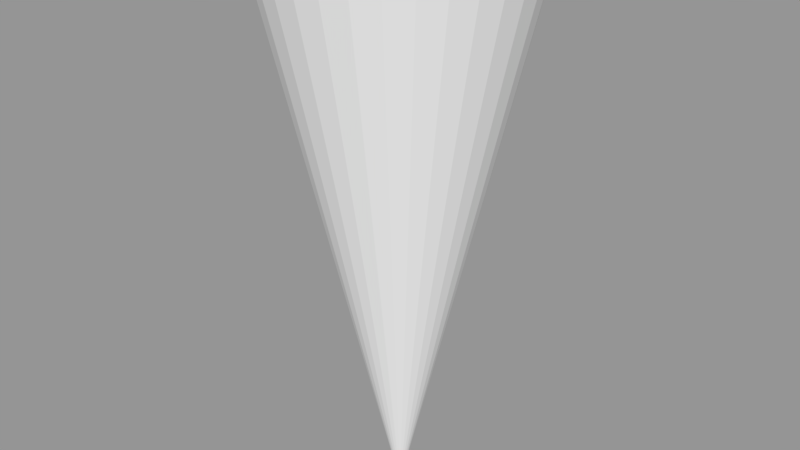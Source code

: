 # Source: QuickSilver_Storm.blend  (saved by Blender 2.79.0; exported with 4.5.12 LTS)
import bpy
from mathutils import Matrix  # noqa: F401  (used for matrix-valued properties, if any)

bpy.ops.wm.read_factory_settings(use_empty=True)
scene = bpy.context.scene
scene.name = 'Scene'

# ---- collections
col_collection_1 = bpy.data.collections.new('Collection 1'); scene.collection.children.link(col_collection_1)

# ---- meshes
me_cylinder = bpy.data.meshes.new('Cylinder')
me_cylinder.from_pydata([(1.098e-07, 0.07554, 0.0), (0.0, 1.0, 4.0), (0.01474, 0.07409, 0.0), (0.1951, 0.9808, 4.0), (0.02891, 0.06979, 0.0), (0.3827, 0.9239, 4.0), (0.04197, 0.06281, 0.0), (0.5556, 0.8315, 4.0), (0.05342, 0.05342, 0.0), (0.7071, 0.7071, 4.0), (0.06281, 0.04197, 0.0), (0.8315, 0.5556, 4.0), (0.06979, 0.02891, 0.0), (0.9239, 0.3827, 4.0), (0.07409, 0.01474, 0.0), (0.9808, 0.1951, 4.0), (0.07554, 2.692e-07, 0.0), (1.0, 7.55e-08, 4.0), (0.07409, -0.01474, 0.0), (0.9808, -0.1951, 4.0), (0.06979, -0.02891, 0.0), (0.9239, -0.3827, 4.0), (0.06281, -0.04197, 0.0), (0.8315, -0.5556, 4.0), (0.05342, -0.05342, 0.0), (0.7071, -0.7071, 4.0), (0.04197, -0.06281, 0.0), (0.5556, -0.8315, 4.0), (0.02891, -0.06979, 0.0), (0.3827, -0.9239, 4.0), (0.01474, -0.07409, 0.0), (0.1951, -0.9808, 4.0), (8.516e-08, -0.07554, 0.0), (-3.258e-07, -1.0, 4.0), (-0.01474, -0.07409, 0.0), (-0.1951, -0.9808, 4.0), (-0.02891, -0.06979, 0.0), (-0.3827, -0.9239, 4.0), (-0.04197, -0.06281, 0.0), (-0.5556, -0.8315, 4.0), (-0.05342, -0.05342, 0.0), (-0.7071, -0.7071, 4.0), (-0.06281, -0.04197, 0.0), (-0.8315, -0.5556, 4.0), (-0.06979, -0.02891, 0.0), (-0.9239, -0.3827, 4.0), (-0.07409, -0.01474, 0.0), (-0.9808, -0.1951, 4.0), (-0.07554, 3.364e-07, 0.0), (-1.0, 9.656e-07, 4.0), (-0.07409, 0.01474, 0.0), (-0.9808, 0.1951, 4.0), (-0.06979, 0.02891, 0.0), (-0.9239, 0.3827, 4.0), (-0.06281, 0.04197, 0.0), (-0.8315, 0.5556, 4.0), (-0.05342, 0.05342, 0.0), (-0.7071, 0.7071, 4.0), (-0.04197, 0.06281, 0.0), (-0.5556, 0.8315, 4.0), (-0.02891, 0.06979, 0.0), (-0.3827, 0.9239, 4.0), (-0.01474, 0.07409, 0.0), (-0.1951, 0.9808, 4.0), (9.605e-08, 0.1911, 0.5), (8.233e-08, 0.3067, 1.0), (6.861e-08, 0.4222, 1.5), (5.489e-08, 0.5378, 2.0), (4.117e-08, 0.6533, 2.5), (2.744e-08, 0.7689, 3.0), (1.372e-08, 0.8844, 3.5), (0.1725, 0.8674, 3.5), (0.15, 0.7541, 3.0), (0.1275, 0.6408, 2.5), (0.1049, 0.5274, 2.0), (0.08237, 0.4141, 1.5), (0.05983, 0.3008, 1.0), (0.03728, 0.1874, 0.5), (0.3385, 0.8171, 3.5), (0.2942, 0.7104, 3.0), (0.25, 0.6036, 2.5), (0.2058, 0.4968, 2.0), (0.1616, 0.3901, 1.5), (0.1174, 0.2833, 1.0), (0.07313, 0.1766, 0.5), (0.4914, 0.7354, 3.5), (0.4272, 0.6393, 3.0), (0.363, 0.5432, 2.5), (0.2988, 0.4471, 2.0), (0.2346, 0.3511, 1.5), (0.1704, 0.255, 1.0), (0.1062, 0.1589, 0.5), (0.6254, 0.6254, 3.5), (0.5437, 0.5437, 3.0), (0.462, 0.462, 2.5), (0.3803, 0.3803, 2.0), (0.2986, 0.2986, 1.5), (0.2168, 0.2168, 1.0), (0.1351, 0.1351, 0.5), (0.7354, 0.4914, 3.5), (0.6393, 0.4272, 3.0), (0.5432, 0.363, 2.5), (0.4471, 0.2988, 2.0), (0.3511, 0.2346, 1.5), (0.255, 0.1704, 1.0), (0.1589, 0.1062, 0.5), (0.8171, 0.3385, 3.5), (0.7104, 0.2942, 3.0), (0.6036, 0.25, 2.5), (0.4968, 0.2058, 2.0), (0.3901, 0.1616, 1.5), (0.2833, 0.1174, 1.0), (0.1766, 0.07313, 0.5), (0.8674, 0.1725, 3.5), (0.7541, 0.15, 3.0), (0.6408, 0.1275, 2.5), (0.5274, 0.1049, 2.0), (0.4141, 0.08237, 1.5), (0.3008, 0.05983, 1.0), (0.1874, 0.03728, 0.5), (0.8844, 9.971e-08, 3.5), (0.7689, 1.239e-07, 3.0), (0.6533, 1.481e-07, 2.5), (0.5378, 1.723e-07, 2.0), (0.4222, 1.965e-07, 1.5), (0.3067, 2.207e-07, 1.0), (0.1911, 2.45e-07, 0.5), (0.8674, -0.1725, 3.5), (0.7541, -0.15, 3.0), (0.6408, -0.1275, 2.5), (0.5274, -0.1049, 2.0), (0.4141, -0.08237, 1.5), (0.3008, -0.05983, 1.0), (0.1874, -0.03728, 0.5), (0.8171, -0.3385, 3.5), (0.7104, -0.2942, 3.0), (0.6036, -0.25, 2.5), (0.4968, -0.2058, 2.0), (0.3901, -0.1616, 1.5), (0.2833, -0.1174, 1.0), (0.1766, -0.07313, 0.5), (0.7354, -0.4914, 3.5), (0.6393, -0.4272, 3.0), (0.5432, -0.363, 2.5), (0.4471, -0.2988, 2.0), (0.3511, -0.2346, 1.5), (0.255, -0.1704, 1.0), (0.1589, -0.1062, 0.5), (0.6254, -0.6254, 3.5), (0.5437, -0.5437, 3.0), (0.462, -0.462, 2.5), (0.3803, -0.3803, 2.0), (0.2986, -0.2986, 1.5), (0.2168, -0.2168, 1.0), (0.1351, -0.1351, 0.5), (0.4914, -0.7354, 3.5), (0.4272, -0.6393, 3.0), (0.363, -0.5432, 2.5), (0.2988, -0.4471, 2.0), (0.2346, -0.3511, 1.5), (0.1704, -0.255, 1.0), (0.1062, -0.1589, 0.5), (0.3385, -0.8171, 3.5), (0.2942, -0.7104, 3.0), (0.25, -0.6036, 2.5), (0.2058, -0.4968, 2.0), (0.1616, -0.3901, 1.5), (0.1174, -0.2833, 1.0), (0.07313, -0.1766, 0.5), (0.1725, -0.8674, 3.5), (0.15, -0.7541, 3.0), (0.1275, -0.6408, 2.5), (0.1049, -0.5274, 2.0), (0.08237, -0.4141, 1.5), (0.05983, -0.3008, 1.0), (0.03728, -0.1874, 0.5), (-2.745e-07, -0.8844, 3.5), (-2.231e-07, -0.7689, 3.0), (-1.717e-07, -0.6533, 2.5), (-1.203e-07, -0.5378, 2.0), (-6.897e-08, -0.4222, 1.5), (-1.759e-08, -0.3067, 1.0), (3.378e-08, -0.1911, 0.5), (-0.1725, -0.8674, 3.5), (-0.15, -0.7541, 3.0), (-0.1275, -0.6408, 2.5), (-0.1049, -0.5274, 2.0), (-0.08237, -0.4141, 1.5), (-0.05983, -0.3008, 1.0), (-0.03728, -0.1874, 0.5), (-0.3385, -0.8171, 3.5), (-0.2942, -0.7104, 3.0), (-0.25, -0.6036, 2.5), (-0.2058, -0.4968, 2.0), (-0.1616, -0.3901, 1.5), (-0.1174, -0.2833, 1.0), (-0.07313, -0.1766, 0.5), (-0.4914, -0.7354, 3.5), (-0.4272, -0.6393, 3.0), (-0.363, -0.5432, 2.5), (-0.2988, -0.4471, 2.0), (-0.2346, -0.3511, 1.5), (-0.1704, -0.255, 1.0), (-0.1062, -0.1589, 0.5), (-0.6254, -0.6254, 3.5), (-0.5437, -0.5437, 3.0), (-0.462, -0.462, 2.5), (-0.3803, -0.3803, 2.0), (-0.2986, -0.2985, 1.5), (-0.2168, -0.2168, 1.0), (-0.1351, -0.1351, 0.5), (-0.7354, -0.4914, 3.5), (-0.6393, -0.4272, 3.0), (-0.5432, -0.363, 2.5), (-0.4471, -0.2988, 2.0), (-0.3511, -0.2346, 1.5), (-0.255, -0.1704, 1.0), (-0.1589, -0.1062, 0.5), (-0.8171, -0.3385, 3.5), (-0.7104, -0.2942, 3.0), (-0.6036, -0.25, 2.5), (-0.4968, -0.2058, 2.0), (-0.3901, -0.1616, 1.5), (-0.2833, -0.1174, 1.0), (-0.1766, -0.07313, 0.5), (-0.8674, -0.1725, 3.5), (-0.7541, -0.15, 3.0), (-0.6408, -0.1275, 2.5), (-0.5274, -0.1049, 2.0), (-0.4141, -0.08237, 1.5), (-0.3008, -0.05983, 1.0), (-0.1874, -0.03728, 0.5), (-0.8844, 8.869e-07, 3.5), (-0.7689, 8.083e-07, 3.0), (-0.6533, 7.296e-07, 2.5), (-0.5378, 6.51e-07, 2.0), (-0.4222, 5.723e-07, 1.5), (-0.3067, 4.937e-07, 1.0), (-0.1911, 4.15e-07, 0.5), (-0.8674, 0.1725, 3.5), (-0.7541, 0.15, 3.0), (-0.6408, 0.1275, 2.5), (-0.5274, 0.1049, 2.0), (-0.4141, 0.08237, 1.5), (-0.3008, 0.05983, 1.0), (-0.1874, 0.03728, 0.5), (-0.8171, 0.3385, 3.5), (-0.7104, 0.2942, 3.0), (-0.6036, 0.25, 2.5), (-0.4968, 0.2058, 2.0), (-0.3901, 0.1616, 1.5), (-0.2833, 0.1174, 1.0), (-0.1766, 0.07313, 0.5), (-0.7354, 0.4914, 3.5), (-0.6393, 0.4272, 3.0), (-0.5432, 0.363, 2.5), (-0.4471, 0.2988, 2.0), (-0.3511, 0.2346, 1.5), (-0.255, 0.1704, 1.0), (-0.1589, 0.1062, 0.5), (-0.6254, 0.6254, 3.5), (-0.5437, 0.5437, 3.0), (-0.462, 0.462, 2.5), (-0.3803, 0.3803, 2.0), (-0.2985, 0.2986, 1.5), (-0.2168, 0.2168, 1.0), (-0.1351, 0.1351, 0.5), (-0.4914, 0.7354, 3.5), (-0.4272, 0.6393, 3.0), (-0.363, 0.5432, 2.5), (-0.2988, 0.4471, 2.0), (-0.2346, 0.3511, 1.5), (-0.1704, 0.255, 1.0), (-0.1062, 0.1589, 0.5), (-0.3385, 0.8171, 3.5), (-0.2942, 0.7104, 3.0), (-0.25, 0.6036, 2.5), (-0.2058, 0.4968, 2.0), (-0.1616, 0.3901, 1.5), (-0.1174, 0.2833, 1.0), (-0.07313, 0.1766, 0.5), (-0.1725, 0.8674, 3.5), (-0.15, 0.7541, 3.0), (-0.1275, 0.6408, 2.5), (-0.1049, 0.5274, 2.0), (-0.08237, 0.4141, 1.5), (-0.05983, 0.3008, 1.0), (-0.03728, 0.1874, 0.5)], [], [(70, 1, 3, 71), (71, 3, 5, 78), (78, 5, 7, 85), (85, 7, 9, 92), (92, 9, 11, 99), (99, 11, 13, 106), (106, 13, 15, 113), (113, 15, 17, 120), (120, 17, 19, 127), (127, 19, 21, 134), (134, 21, 23, 141), (141, 23, 25, 148), (148, 25, 27, 155), (155, 27, 29, 162), (162, 29, 31, 169), (169, 31, 33, 176), (176, 33, 35, 183), (183, 35, 37, 190), (190, 37, 39, 197), (197, 39, 41, 204), (204, 41, 43, 211), (211, 43, 45, 218), (218, 45, 47, 225), (225, 47, 49, 232), (232, 49, 51, 239), (239, 51, 53, 246), (246, 53, 55, 253), (253, 55, 57, 260), (260, 57, 59, 267), (267, 59, 61, 274), (274, 61, 63, 281), (281, 63, 1, 70), (62, 287, 64, 0), (287, 286, 65, 64), (286, 285, 66, 65), (285, 284, 67, 66), (284, 283, 68, 67), (283, 282, 69, 68), (282, 281, 70, 69), (60, 280, 287, 62), (280, 279, 286, 287), (279, 278, 285, 286), (278, 277, 284, 285), (277, 276, 283, 284), (276, 275, 282, 283), (275, 274, 281, 282), (58, 273, 280, 60), (273, 272, 279, 280), (272, 271, 278, 279), (271, 270, 277, 278), (270, 269, 276, 277), (269, 268, 275, 276), (268, 267, 274, 275), (56, 266, 273, 58), (266, 265, 272, 273), (265, 264, 271, 272), (264, 263, 270, 271), (263, 262, 269, 270), (262, 261, 268, 269), (261, 260, 267, 268), (54, 259, 266, 56), (259, 258, 265, 266), (258, 257, 264, 265), (257, 256, 263, 264), (256, 255, 262, 263), (255, 254, 261, 262), (254, 253, 260, 261), (52, 252, 259, 54), (252, 251, 258, 259), (251, 250, 257, 258), (250, 249, 256, 257), (249, 248, 255, 256), (248, 247, 254, 255), (247, 246, 253, 254), (50, 245, 252, 52), (245, 244, 251, 252), (244, 243, 250, 251), (243, 242, 249, 250), (242, 241, 248, 249), (241, 240, 247, 248), (240, 239, 246, 247), (48, 238, 245, 50), (238, 237, 244, 245), (237, 236, 243, 244), (236, 235, 242, 243), (235, 234, 241, 242), (234, 233, 240, 241), (233, 232, 239, 240), (46, 231, 238, 48), (231, 230, 237, 238), (230, 229, 236, 237), (229, 228, 235, 236), (228, 227, 234, 235), (227, 226, 233, 234), (226, 225, 232, 233), (44, 224, 231, 46), (224, 223, 230, 231), (223, 222, 229, 230), (222, 221, 228, 229), (221, 220, 227, 228), (220, 219, 226, 227), (219, 218, 225, 226), (42, 217, 224, 44), (217, 216, 223, 224), (216, 215, 222, 223), (215, 214, 221, 222), (214, 213, 220, 221), (213, 212, 219, 220), (212, 211, 218, 219), (40, 210, 217, 42), (210, 209, 216, 217), (209, 208, 215, 216), (208, 207, 214, 215), (207, 206, 213, 214), (206, 205, 212, 213), (205, 204, 211, 212), (38, 203, 210, 40), (203, 202, 209, 210), (202, 201, 208, 209), (201, 200, 207, 208), (200, 199, 206, 207), (199, 198, 205, 206), (198, 197, 204, 205), (36, 196, 203, 38), (196, 195, 202, 203), (195, 194, 201, 202), (194, 193, 200, 201), (193, 192, 199, 200), (192, 191, 198, 199), (191, 190, 197, 198), (34, 189, 196, 36), (189, 188, 195, 196), (188, 187, 194, 195), (187, 186, 193, 194), (186, 185, 192, 193), (185, 184, 191, 192), (184, 183, 190, 191), (32, 182, 189, 34), (182, 181, 188, 189), (181, 180, 187, 188), (180, 179, 186, 187), (179, 178, 185, 186), (178, 177, 184, 185), (177, 176, 183, 184), (30, 175, 182, 32), (175, 174, 181, 182), (174, 173, 180, 181), (173, 172, 179, 180), (172, 171, 178, 179), (171, 170, 177, 178), (170, 169, 176, 177), (28, 168, 175, 30), (168, 167, 174, 175), (167, 166, 173, 174), (166, 165, 172, 173), (165, 164, 171, 172), (164, 163, 170, 171), (163, 162, 169, 170), (26, 161, 168, 28), (161, 160, 167, 168), (160, 159, 166, 167), (159, 158, 165, 166), (158, 157, 164, 165), (157, 156, 163, 164), (156, 155, 162, 163), (24, 154, 161, 26), (154, 153, 160, 161), (153, 152, 159, 160), (152, 151, 158, 159), (151, 150, 157, 158), (150, 149, 156, 157), (149, 148, 155, 156), (22, 147, 154, 24), (147, 146, 153, 154), (146, 145, 152, 153), (145, 144, 151, 152), (144, 143, 150, 151), (143, 142, 149, 150), (142, 141, 148, 149), (20, 140, 147, 22), (140, 139, 146, 147), (139, 138, 145, 146), (138, 137, 144, 145), (137, 136, 143, 144), (136, 135, 142, 143), (135, 134, 141, 142), (18, 133, 140, 20), (133, 132, 139, 140), (132, 131, 138, 139), (131, 130, 137, 138), (130, 129, 136, 137), (129, 128, 135, 136), (128, 127, 134, 135), (16, 126, 133, 18), (126, 125, 132, 133), (125, 124, 131, 132), (124, 123, 130, 131), (123, 122, 129, 130), (122, 121, 128, 129), (121, 120, 127, 128), (14, 119, 126, 16), (119, 118, 125, 126), (118, 117, 124, 125), (117, 116, 123, 124), (116, 115, 122, 123), (115, 114, 121, 122), (114, 113, 120, 121), (12, 112, 119, 14), (112, 111, 118, 119), (111, 110, 117, 118), (110, 109, 116, 117), (109, 108, 115, 116), (108, 107, 114, 115), (107, 106, 113, 114), (10, 105, 112, 12), (105, 104, 111, 112), (104, 103, 110, 111), (103, 102, 109, 110), (102, 101, 108, 109), (101, 100, 107, 108), (100, 99, 106, 107), (8, 98, 105, 10), (98, 97, 104, 105), (97, 96, 103, 104), (96, 95, 102, 103), (95, 94, 101, 102), (94, 93, 100, 101), (93, 92, 99, 100), (6, 91, 98, 8), (91, 90, 97, 98), (90, 89, 96, 97), (89, 88, 95, 96), (88, 87, 94, 95), (87, 86, 93, 94), (86, 85, 92, 93), (4, 84, 91, 6), (84, 83, 90, 91), (83, 82, 89, 90), (82, 81, 88, 89), (81, 80, 87, 88), (80, 79, 86, 87), (79, 78, 85, 86), (2, 77, 84, 4), (77, 76, 83, 84), (76, 75, 82, 83), (75, 74, 81, 82), (74, 73, 80, 81), (73, 72, 79, 80), (72, 71, 78, 79), (0, 64, 77, 2), (64, 65, 76, 77), (65, 66, 75, 76), (66, 67, 74, 75), (67, 68, 73, 74), (68, 69, 72, 73), (69, 70, 71, 72)])
_uv = me_cylinder.uv_layers.new(name='UVMap')
_uv.uv.foreach_set('vector', [0.125, 0.8687, 0.125, 0.9928, 0.09375, 0.9928, 0.09375, 0.8687, 0.09375, 0.8687, 0.09375, 0.9928, 0.0625, 0.9928, 0.0625, 0.8687, 0.0625, 0.8687, 0.0625, 0.9928, 0.03126, 0.9928, 0.03126, 0.8687, 0.03126, 0.8687, 0.03126, 0.9928, 5.186e-06, 0.9928, 5.186e-06, 0.8687, 1.0, 0.8687, 1.0, 0.9928, 0.9688, 0.9928, 0.9688, 0.8687, 0.9688, 0.8687, 0.9688, 0.9928, 0.9375, 0.9928, 0.9375, 0.8687, 0.9375, 0.8687, 0.9375, 0.9928, 0.9063, 0.9928, 0.9063, 0.8687, 0.9063, 0.8687, 0.9063, 0.9928, 0.875, 0.9928, 0.875, 0.8687, 0.875, 0.8687, 0.875, 0.9928, 0.8438, 0.9928, 0.8438, 0.8687, 0.8438, 0.8687, 0.8438, 0.9928, 0.8125, 0.9928, 0.8125, 0.8687, 0.8125, 0.8687, 0.8125, 0.9928, 0.7813, 0.9928, 0.7813, 0.8687, 0.7813, 0.8687, 0.7813, 0.9928, 0.75, 0.9928, 0.75, 0.8687, 0.75, 0.8687, 0.75, 0.9928, 0.7188, 0.9928, 0.7188, 0.8687, 0.7188, 0.8687, 0.7188, 0.9928, 0.6875, 0.9928, 0.6875, 0.8687, 0.6875, 0.8687, 0.6875, 0.9928, 0.6563, 0.9928, 0.6563, 0.8687, 0.6563, 0.8687, 0.6563, 0.9928, 0.625, 0.9928, 0.625, 0.8687, 0.625, 0.8687, 0.625, 0.9928, 0.5938, 0.9928, 0.5938, 0.8687, 0.5938, 0.8687, 0.5938, 0.9928, 0.5625, 0.9928, 0.5625, 0.8687, 0.5625, 0.8687, 0.5625, 0.9928, 0.5313, 0.9928, 0.5313, 0.8687, 0.5313, 0.8687, 0.5313, 0.9928, 0.5, 0.9928, 0.5, 0.8687, 0.5, 0.8687, 0.5, 0.9928, 0.4688, 0.9928, 0.4688, 0.8687, 0.4688, 0.8687, 0.4688, 0.9928, 0.4375, 0.9928, 0.4375, 0.8687, 0.4375, 0.8687, 0.4375, 0.9928, 0.4063, 0.9928, 0.4063, 0.8687, 0.4063, 0.8687, 0.4063, 0.9928, 0.375, 0.9928, 0.375, 0.8687, 0.375, 0.8687, 0.375, 0.9928, 0.3438, 0.9928, 0.3438, 0.8687, 0.3438, 0.8687, 0.3438, 0.9928, 0.3125, 0.9928, 0.3125, 0.8687, 0.3125, 0.8687, 0.3125, 0.9928, 0.2813, 0.9928, 0.2813, 0.8687, 0.2813, 0.8687, 0.2813, 0.9928, 0.25, 0.9928, 0.25, 0.8687, 0.25, 0.8687, 0.25, 0.9928, 0.2188, 0.9928, 0.2188, 0.8687, 0.2188, 0.8687, 0.2188, 0.9928, 0.1875, 0.9928, 0.1875, 0.8687, 0.1875, 0.8687, 0.1875, 0.9928, 0.1563, 0.9928, 0.1563, 0.8687, 0.1563, 0.8687, 0.1563, 0.9928, 0.125, 0.9928, 0.125, 0.8687, 0.1563, 0.0, 0.1563, 0.1241, 0.125, 0.1241, 0.125, 0.0, 0.1563, 0.1241, 0.1563, 0.2482, 0.125, 0.2482, 0.125, 0.1241, 0.1563, 0.2482, 0.1563, 0.3723, 0.125, 0.3723, 0.125, 0.2482, 0.1563, 0.3723, 0.1563, 0.4964, 0.125, 0.4964, 0.125, 0.3723, 0.1563, 0.4964, 0.1563, 0.6205, 0.125, 0.6205, 0.125, 0.4964, 0.1563, 0.6205, 0.1563, 0.7446, 0.125, 0.7446, 0.125, 0.6205, 0.1563, 0.7446, 0.1563, 0.8687, 0.125, 0.8687, 0.125, 0.7446, 0.1875, 0.0, 0.1875, 0.1241, 0.1563, 0.1241, 0.1563, 0.0, 0.1875, 0.1241, 0.1875, 0.2482, 0.1563, 0.2482, 0.1563, 0.1241, 0.1875, 0.2482, 0.1875, 0.3723, 0.1563, 0.3723, 0.1563, 0.2482, 0.1875, 0.3723, 0.1875, 0.4964, 0.1563, 0.4964, 0.1563, 0.3723, 0.1875, 0.4964, 0.1875, 0.6205, 0.1563, 0.6205, 0.1563, 0.4964, 0.1875, 0.6205, 0.1875, 0.7446, 0.1563, 0.7446, 0.1563, 0.6205, 0.1875, 0.7446, 0.1875, 0.8687, 0.1563, 0.8687, 0.1563, 0.7446, 0.2188, 0.0, 0.2188, 0.1241, 0.1875, 0.1241, 0.1875, 0.0, 0.2188, 0.1241, 0.2188, 0.2482, 0.1875, 0.2482, 0.1875, 0.1241, 0.2188, 0.2482, 0.2188, 0.3723, 0.1875, 0.3723, 0.1875, 0.2482, 0.2188, 0.3723, 0.2188, 0.4964, 0.1875, 0.4964, 0.1875, 0.3723, 0.2188, 0.4964, 0.2188, 0.6205, 0.1875, 0.6205, 0.1875, 0.4964, 0.2188, 0.6205, 0.2188, 0.7446, 0.1875, 0.7446, 0.1875, 0.6205, 0.2188, 0.7446, 0.2188, 0.8687, 0.1875, 0.8687, 0.1875, 0.7446, 0.25, 0.0, 0.25, 0.1241, 0.2188, 0.1241, 0.2188, 0.0, 0.25, 0.1241, 0.25, 0.2482, 0.2188, 0.2482, 0.2188, 0.1241, 0.25, 0.2482, 0.25, 0.3723, 0.2188, 0.3723, 0.2188, 0.2482, 0.25, 0.3723, 0.25, 0.4964, 0.2188, 0.4964, 0.2188, 0.3723, 0.25, 0.4964, 0.25, 0.6205, 0.2188, 0.6205, 0.2188, 0.4964, 0.25, 0.6205, 0.25, 0.7446, 0.2188, 0.7446, 0.2188, 0.6205, 0.25, 0.7446, 0.25, 0.8687, 0.2188, 0.8687, 0.2188, 0.7446, 0.2813, 0.0, 0.2813, 0.1241, 0.25, 0.1241, 0.25, 0.0, 0.2813, 0.1241, 0.2813, 0.2482, 0.25, 0.2482, 0.25, 0.1241, 0.2813, 0.2482, 0.2813, 0.3723, 0.25, 0.3723, 0.25, 0.2482, 0.2813, 0.3723, 0.2813, 0.4964, 0.25, 0.4964, 0.25, 0.3723, 0.2813, 0.4964, 0.2813, 0.6205, 0.25, 0.6205, 0.25, 0.4964, 0.2813, 0.6205, 0.2813, 0.7446, 0.25, 0.7446, 0.25, 0.6205, 0.2813, 0.7446, 0.2813, 0.8687, 0.25, 0.8687, 0.25, 0.7446, 0.3125, 0.0, 0.3125, 0.1241, 0.2813, 0.1241, 0.2813, 0.0, 0.3125, 0.1241, 0.3125, 0.2482, 0.2813, 0.2482, 0.2813, 0.1241, 0.3125, 0.2482, 0.3125, 0.3723, 0.2813, 0.3723, 0.2813, 0.2482, 0.3125, 0.3723, 0.3125, 0.4964, 0.2813, 0.4964, 0.2813, 0.3723, 0.3125, 0.4964, 0.3125, 0.6205, 0.2813, 0.6205, 0.2813, 0.4964, 0.3125, 0.6205, 0.3125, 0.7446, 0.2813, 0.7446, 0.2813, 0.6205, 0.3125, 0.7446, 0.3125, 0.8687, 0.2813, 0.8687, 0.2813, 0.7446, 0.3438, 0.0, 0.3438, 0.1241, 0.3125, 0.1241, 0.3125, 0.0, 0.3438, 0.1241, 0.3438, 0.2482, 0.3125, 0.2482, 0.3125, 0.1241, 0.3438, 0.2482, 0.3438, 0.3723, 0.3125, 0.3723, 0.3125, 0.2482, 0.3438, 0.3723, 0.3438, 0.4964, 0.3125, 0.4964, 0.3125, 0.3723, 0.3438, 0.4964, 0.3438, 0.6205, 0.3125, 0.6205, 0.3125, 0.4964, 0.3438, 0.6205, 0.3438, 0.7446, 0.3125, 0.7446, 0.3125, 0.6205, 0.3438, 0.7446, 0.3438, 0.8687, 0.3125, 0.8687, 0.3125, 0.7446, 0.375, 0.0, 0.375, 0.1241, 0.3438, 0.1241, 0.3438, 0.0, 0.375, 0.1241, 0.375, 0.2482, 0.3438, 0.2482, 0.3438, 0.1241, 0.375, 0.2482, 0.375, 0.3723, 0.3438, 0.3723, 0.3438, 0.2482, 0.375, 0.3723, 0.375, 0.4964, 0.3438, 0.4964, 0.3438, 0.3723, 0.375, 0.4964, 0.375, 0.6205, 0.3438, 0.6205, 0.3438, 0.4964, 0.375, 0.6205, 0.375, 0.7446, 0.3438, 0.7446, 0.3438, 0.6205, 0.375, 0.7446, 0.375, 0.8687, 0.3438, 0.8687, 0.3438, 0.7446, 0.4063, 0.0, 0.4063, 0.1241, 0.375, 0.1241, 0.375, 0.0, 0.4063, 0.1241, 0.4063, 0.2482, 0.375, 0.2482, 0.375, 0.1241, 0.4063, 0.2482, 0.4063, 0.3723, 0.375, 0.3723, 0.375, 0.2482, 0.4063, 0.3723, 0.4063, 0.4964, 0.375, 0.4964, 0.375, 0.3723, 0.4063, 0.4964, 0.4063, 0.6205, 0.375, 0.6205, 0.375, 0.4964, 0.4063, 0.6205, 0.4063, 0.7446, 0.375, 0.7446, 0.375, 0.6205, 0.4063, 0.7446, 0.4063, 0.8687, 0.375, 0.8687, 0.375, 0.7446, 0.4375, 0.0, 0.4375, 0.1241, 0.4063, 0.1241, 0.4063, 0.0, 0.4375, 0.1241, 0.4375, 0.2482, 0.4063, 0.2482, 0.4063, 0.1241, 0.4375, 0.2482, 0.4375, 0.3723, 0.4063, 0.3723, 0.4063, 0.2482, 0.4375, 0.3723, 0.4375, 0.4964, 0.4063, 0.4964, 0.4063, 0.3723, 0.4375, 0.4964, 0.4375, 0.6205, 0.4063, 0.6205, 0.4063, 0.4964, 0.4375, 0.6205, 0.4375, 0.7446, 0.4063, 0.7446, 0.4063, 0.6205, 0.4375, 0.7446, 0.4375, 0.8687, 0.4063, 0.8687, 0.4063, 0.7446, 0.4688, 0.0, 0.4688, 0.1241, 0.4375, 0.1241, 0.4375, 0.0, 0.4688, 0.1241, 0.4688, 0.2482, 0.4375, 0.2482, 0.4375, 0.1241, 0.4688, 0.2482, 0.4688, 0.3723, 0.4375, 0.3723, 0.4375, 0.2482, 0.4688, 0.3723, 0.4688, 0.4964, 0.4375, 0.4964, 0.4375, 0.3723, 0.4688, 0.4964, 0.4688, 0.6205, 0.4375, 0.6205, 0.4375, 0.4964, 0.4688, 0.6205, 0.4688, 0.7446, 0.4375, 0.7446, 0.4375, 0.6205, 0.4688, 0.7446, 0.4688, 0.8687, 0.4375, 0.8687, 0.4375, 0.7446, 0.5, 0.0, 0.5, 0.1241, 0.4688, 0.1241, 0.4688, 0.0, 0.5, 0.1241, 0.5, 0.2482, 0.4688, 0.2482, 0.4688, 0.1241, 0.5, 0.2482, 0.5, 0.3723, 0.4688, 0.3723, 0.4688, 0.2482, 0.5, 0.3723, 0.5, 0.4964, 0.4688, 0.4964, 0.4688, 0.3723, 0.5, 0.4964, 0.5, 0.6205, 0.4688, 0.6205, 0.4688, 0.4964, 0.5, 0.6205, 0.5, 0.7446, 0.4688, 0.7446, 0.4688, 0.6205, 0.5, 0.7446, 0.5, 0.8687, 0.4688, 0.8687, 0.4688, 0.7446, 0.5313, 0.0, 0.5313, 0.1241, 0.5, 0.1241, 0.5, 0.0, 0.5313, 0.1241, 0.5313, 0.2482, 0.5, 0.2482, 0.5, 0.1241, 0.5313, 0.2482, 0.5313, 0.3723, 0.5, 0.3723, 0.5, 0.2482, 0.5313, 0.3723, 0.5313, 0.4964, 0.5, 0.4964, 0.5, 0.3723, 0.5313, 0.4964, 0.5313, 0.6205, 0.5, 0.6205, 0.5, 0.4964, 0.5313, 0.6205, 0.5313, 0.7446, 0.5, 0.7446, 0.5, 0.6205, 0.5313, 0.7446, 0.5313, 0.8687, 0.5, 0.8687, 0.5, 0.7446, 0.5625, 0.0, 0.5625, 0.1241, 0.5313, 0.1241, 0.5313, 0.0, 0.5625, 0.1241, 0.5625, 0.2482, 0.5313, 0.2482, 0.5313, 0.1241, 0.5625, 0.2482, 0.5625, 0.3723, 0.5313, 0.3723, 0.5313, 0.2482, 0.5625, 0.3723, 0.5625, 0.4964, 0.5313, 0.4964, 0.5313, 0.3723, 0.5625, 0.4964, 0.5625, 0.6205, 0.5313, 0.6205, 0.5313, 0.4964, 0.5625, 0.6205, 0.5625, 0.7446, 0.5313, 0.7446, 0.5313, 0.6205, 0.5625, 0.7446, 0.5625, 0.8687, 0.5313, 0.8687, 0.5313, 0.7446, 0.5938, 0.0, 0.5938, 0.1241, 0.5625, 0.1241, 0.5625, 0.0, 0.5938, 0.1241, 0.5938, 0.2482, 0.5625, 0.2482, 0.5625, 0.1241, 0.5938, 0.2482, 0.5938, 0.3723, 0.5625, 0.3723, 0.5625, 0.2482, 0.5938, 0.3723, 0.5938, 0.4964, 0.5625, 0.4964, 0.5625, 0.3723, 0.5938, 0.4964, 0.5938, 0.6205, 0.5625, 0.6205, 0.5625, 0.4964, 0.5938, 0.6205, 0.5938, 0.7446, 0.5625, 0.7446, 0.5625, 0.6205, 0.5938, 0.7446, 0.5938, 0.8687, 0.5625, 0.8687, 0.5625, 0.7446, 0.625, 0.0, 0.625, 0.1241, 0.5938, 0.1241, 0.5938, 0.0, 0.625, 0.1241, 0.625, 0.2482, 0.5938, 0.2482, 0.5938, 0.1241, 0.625, 0.2482, 0.625, 0.3723, 0.5938, 0.3723, 0.5938, 0.2482, 0.625, 0.3723, 0.625, 0.4964, 0.5938, 0.4964, 0.5938, 0.3723, 0.625, 0.4964, 0.625, 0.6205, 0.5938, 0.6205, 0.5938, 0.4964, 0.625, 0.6205, 0.625, 0.7446, 0.5938, 0.7446, 0.5938, 0.6205, 0.625, 0.7446, 0.625, 0.8687, 0.5938, 0.8687, 0.5938, 0.7446, 0.6563, 0.0, 0.6563, 0.1241, 0.625, 0.1241, 0.625, 0.0, 0.6563, 0.1241, 0.6563, 0.2482, 0.625, 0.2482, 0.625, 0.1241, 0.6563, 0.2482, 0.6563, 0.3723, 0.625, 0.3723, 0.625, 0.2482, 0.6563, 0.3723, 0.6563, 0.4964, 0.625, 0.4964, 0.625, 0.3723, 0.6563, 0.4964, 0.6563, 0.6205, 0.625, 0.6205, 0.625, 0.4964, 0.6563, 0.6205, 0.6563, 0.7446, 0.625, 0.7446, 0.625, 0.6205, 0.6563, 0.7446, 0.6563, 0.8687, 0.625, 0.8687, 0.625, 0.7446, 0.6875, 0.0, 0.6875, 0.1241, 0.6563, 0.1241, 0.6563, 0.0, 0.6875, 0.1241, 0.6875, 0.2482, 0.6563, 0.2482, 0.6563, 0.1241, 0.6875, 0.2482, 0.6875, 0.3723, 0.6563, 0.3723, 0.6563, 0.2482, 0.6875, 0.3723, 0.6875, 0.4964, 0.6563, 0.4964, 0.6563, 0.3723, 0.6875, 0.4964, 0.6875, 0.6205, 0.6563, 0.6205, 0.6563, 0.4964, 0.6875, 0.6205, 0.6875, 0.7446, 0.6563, 0.7446, 0.6563, 0.6205, 0.6875, 0.7446, 0.6875, 0.8687, 0.6563, 0.8687, 0.6563, 0.7446, 0.7188, 0.0, 0.7188, 0.1241, 0.6875, 0.1241, 0.6875, 0.0, 0.7188, 0.1241, 0.7188, 0.2482, 0.6875, 0.2482, 0.6875, 0.1241, 0.7188, 0.2482, 0.7188, 0.3723, 0.6875, 0.3723, 0.6875, 0.2482, 0.7188, 0.3723, 0.7188, 0.4964, 0.6875, 0.4964, 0.6875, 0.3723, 0.7188, 0.4964, 0.7188, 0.6205, 0.6875, 0.6205, 0.6875, 0.4964, 0.7188, 0.6205, 0.7188, 0.7446, 0.6875, 0.7446, 0.6875, 0.6205, 0.7188, 0.7446, 0.7188, 0.8687, 0.6875, 0.8687, 0.6875, 0.7446, 0.75, 0.0, 0.75, 0.1241, 0.7188, 0.1241, 0.7188, 0.0, 0.75, 0.1241, 0.75, 0.2482, 0.7188, 0.2482, 0.7188, 0.1241, 0.75, 0.2482, 0.75, 0.3723, 0.7188, 0.3723, 0.7188, 0.2482, 0.75, 0.3723, 0.75, 0.4964, 0.7188, 0.4964, 0.7188, 0.3723, 0.75, 0.4964, 0.75, 0.6205, 0.7188, 0.6205, 0.7188, 0.4964, 0.75, 0.6205, 0.75, 0.7446, 0.7188, 0.7446, 0.7188, 0.6205, 0.75, 0.7446, 0.75, 0.8687, 0.7188, 0.8687, 0.7188, 0.7446, 0.7813, 0.0, 0.7813, 0.1241, 0.75, 0.1241, 0.75, 0.0, 0.7813, 0.1241, 0.7813, 0.2482, 0.75, 0.2482, 0.75, 0.1241, 0.7813, 0.2482, 0.7813, 0.3723, 0.75, 0.3723, 0.75, 0.2482, 0.7813, 0.3723, 0.7813, 0.4964, 0.75, 0.4964, 0.75, 0.3723, 0.7813, 0.4964, 0.7813, 0.6205, 0.75, 0.6205, 0.75, 0.4964, 0.7813, 0.6205, 0.7813, 0.7446, 0.75, 0.7446, 0.75, 0.6205, 0.7813, 0.7446, 0.7813, 0.8687, 0.75, 0.8687, 0.75, 0.7446, 0.8125, 0.0, 0.8125, 0.1241, 0.7813, 0.1241, 0.7813, 0.0, 0.8125, 0.1241, 0.8125, 0.2482, 0.7813, 0.2482, 0.7813, 0.1241, 0.8125, 0.2482, 0.8125, 0.3723, 0.7813, 0.3723, 0.7813, 0.2482, 0.8125, 0.3723, 0.8125, 0.4964, 0.7813, 0.4964, 0.7813, 0.3723, 0.8125, 0.4964, 0.8125, 0.6205, 0.7813, 0.6205, 0.7813, 0.4964, 0.8125, 0.6205, 0.8125, 0.7446, 0.7813, 0.7446, 0.7813, 0.6205, 0.8125, 0.7446, 0.8125, 0.8687, 0.7813, 0.8687, 0.7813, 0.7446, 0.8438, 0.0, 0.8438, 0.1241, 0.8125, 0.1241, 0.8125, 0.0, 0.8438, 0.1241, 0.8438, 0.2482, 0.8125, 0.2482, 0.8125, 0.1241, 0.8438, 0.2482, 0.8438, 0.3723, 0.8125, 0.3723, 0.8125, 0.2482, 0.8438, 0.3723, 0.8438, 0.4964, 0.8125, 0.4964, 0.8125, 0.3723, 0.8438, 0.4964, 0.8438, 0.6205, 0.8125, 0.6205, 0.8125, 0.4964, 0.8438, 0.6205, 0.8438, 0.7446, 0.8125, 0.7446, 0.8125, 0.6205, 0.8438, 0.7446, 0.8438, 0.8687, 0.8125, 0.8687, 0.8125, 0.7446, 0.875, 0.0, 0.875, 0.1241, 0.8438, 0.1241, 0.8438, 0.0, 0.875, 0.1241, 0.875, 0.2482, 0.8438, 0.2482, 0.8438, 0.1241, 0.875, 0.2482, 0.875, 0.3723, 0.8438, 0.3723, 0.8438, 0.2482, 0.875, 0.3723, 0.875, 0.4964, 0.8438, 0.4964, 0.8438, 0.3723, 0.875, 0.4964, 0.875, 0.6205, 0.8438, 0.6205, 0.8438, 0.4964, 0.875, 0.6205, 0.875, 0.7446, 0.8438, 0.7446, 0.8438, 0.6205, 0.875, 0.7446, 0.875, 0.8687, 0.8438, 0.8687, 0.8438, 0.7446, 0.9063, 0.0, 0.9063, 0.1241, 0.875, 0.1241, 0.875, 0.0, 0.9063, 0.1241, 0.9063, 0.2482, 0.875, 0.2482, 0.875, 0.1241, 0.9063, 0.2482, 0.9063, 0.3723, 0.875, 0.3723, 0.875, 0.2482, 0.9063, 0.3723, 0.9063, 0.4964, 0.875, 0.4964, 0.875, 0.3723, 0.9063, 0.4964, 0.9063, 0.6205, 0.875, 0.6205, 0.875, 0.4964, 0.9063, 0.6205, 0.9063, 0.7446, 0.875, 0.7446, 0.875, 0.6205, 0.9063, 0.7446, 0.9063, 0.8687, 0.875, 0.8687, 0.875, 0.7446, 0.9375, 0.0, 0.9375, 0.1241, 0.9063, 0.1241, 0.9063, 0.0, 0.9375, 0.1241, 0.9375, 0.2482, 0.9063, 0.2482, 0.9063, 0.1241, 0.9375, 0.2482, 0.9375, 0.3723, 0.9063, 0.3723, 0.9063, 0.2482, 0.9375, 0.3723, 0.9375, 0.4964, 0.9063, 0.4964, 0.9063, 0.3723, 0.9375, 0.4964, 0.9375, 0.6205, 0.9063, 0.6205, 0.9063, 0.4964, 0.9375, 0.6205, 0.9375, 0.7446, 0.9063, 0.7446, 0.9063, 0.6205, 0.9375, 0.7446, 0.9375, 0.8687, 0.9063, 0.8687, 0.9063, 0.7446, 0.9688, 0.0, 0.9688, 0.1241, 0.9375, 0.1241, 0.9375, 0.0, 0.9688, 0.1241, 0.9688, 0.2482, 0.9375, 0.2482, 0.9375, 0.1241, 0.9688, 0.2482, 0.9688, 0.3723, 0.9375, 0.3723, 0.9375, 0.2482, 0.9688, 0.3723, 0.9688, 0.4964, 0.9375, 0.4964, 0.9375, 0.3723, 0.9688, 0.4964, 0.9688, 0.6205, 0.9375, 0.6205, 0.9375, 0.4964, 0.9688, 0.6205, 0.9688, 0.7446, 0.9375, 0.7446, 0.9375, 0.6205, 0.9688, 0.7446, 0.9688, 0.8687, 0.9375, 0.8687, 0.9375, 0.7446, 1.0, 0.0, 1.0, 0.1241, 0.9688, 0.1241, 0.9688, 0.0, 1.0, 0.1241, 1.0, 0.2482, 0.9688, 0.2482, 0.9688, 0.1241, 1.0, 0.2482, 1.0, 0.3723, 0.9688, 0.3723, 0.9688, 0.2482, 1.0, 0.3723, 1.0, 0.4964, 0.9688, 0.4964, 0.9688, 0.3723, 1.0, 0.4964, 1.0, 0.6205, 0.9688, 0.6205, 0.9688, 0.4964, 1.0, 0.6205, 1.0, 0.7446, 0.9688, 0.7446, 0.9688, 0.6205, 1.0, 0.7446, 1.0, 0.8687, 0.9688, 0.8687, 0.9688, 0.7446, 0.03126, 0.0, 0.03126, 0.1241, 5.186e-06, 0.1241, 5.186e-06, 0.0, 0.03126, 0.1241, 0.03126, 0.2482, 5.186e-06, 0.2482, 5.186e-06, 0.1241, 0.03126, 0.2482, 0.03126, 0.3723, 5.186e-06, 0.3723, 5.186e-06, 0.2482, 0.03126, 0.3723, 0.03126, 0.4964, 5.186e-06, 0.4964, 5.186e-06, 0.3723, 0.03126, 0.4964, 0.03126, 0.6205, 5.186e-06, 0.6205, 5.186e-06, 0.4964, 0.03126, 0.6205, 0.03126, 0.7446, 5.186e-06, 0.7446, 5.186e-06, 0.6205, 0.03126, 0.7446, 0.03126, 0.8687, 5.186e-06, 0.8687, 5.186e-06, 0.7446, 0.0625, 0.0, 0.0625, 0.1241, 0.03126, 0.1241, 0.03126, 0.0, 0.0625, 0.1241, 0.0625, 0.2482, 0.03126, 0.2482, 0.03126, 0.1241, 0.0625, 0.2482, 0.0625, 0.3723, 0.03126, 0.3723, 0.03126, 0.2482, 0.0625, 0.3723, 0.0625, 0.4964, 0.03126, 0.4964, 0.03126, 0.3723, 0.0625, 0.4964, 0.0625, 0.6205, 0.03126, 0.6205, 0.03126, 0.4964, 0.0625, 0.6205, 0.0625, 0.7446, 0.03126, 0.7446, 0.03126, 0.6205, 0.0625, 0.7446, 0.0625, 0.8687, 0.03126, 0.8687, 0.03126, 0.7446, 0.09375, 0.0, 0.09375, 0.1241, 0.0625, 0.1241, 0.0625, 0.0, 0.09375, 0.1241, 0.09375, 0.2482, 0.0625, 0.2482, 0.0625, 0.1241, 0.09375, 0.2482, 0.09375, 0.3723, 0.0625, 0.3723, 0.0625, 0.2482, 0.09375, 0.3723, 0.09375, 0.4964, 0.0625, 0.4964, 0.0625, 0.3723, 0.09375, 0.4964, 0.09375, 0.6205, 0.0625, 0.6205, 0.0625, 0.4964, 0.09375, 0.6205, 0.09375, 0.7446, 0.0625, 0.7446, 0.0625, 0.6205, 0.09375, 0.7446, 0.09375, 0.8687, 0.0625, 0.8687, 0.0625, 0.7446, 0.125, 0.0, 0.125, 0.1241, 0.09375, 0.1241, 0.09375, 0.0, 0.125, 0.1241, 0.125, 0.2482, 0.09375, 0.2482, 0.09375, 0.1241, 0.125, 0.2482, 0.125, 0.3723, 0.09375, 0.3723, 0.09375, 0.2482, 0.125, 0.3723, 0.125, 0.4964, 0.09375, 0.4964, 0.09375, 0.3723, 0.125, 0.4964, 0.125, 0.6205, 0.09375, 0.6205, 0.09375, 0.4964, 0.125, 0.6205, 0.125, 0.7446, 0.09375, 0.7446, 0.09375, 0.6205, 0.125, 0.7446, 0.125, 0.8687, 0.09375, 0.8687, 0.09375, 0.7446])
me_cylinder.use_remesh_preserve_volume = False
me_cylinder.use_remesh_preserve_attributes = False
me_cylinder.use_mirror_vertex_groups = False
me_cylinder.update()

# ---- objects
ob_tornado = bpy.data.objects.new('Tornado', me_cylinder)

# ---- transforms, parenting, visibility, modifiers, constraints
ob_tornado.location = (0.0, 0.0, 0.0)
ob_tornado.lineart.crease_threshold = 0.0

# ---- collection membership
col_collection_1.objects.link(ob_tornado)

# ---- scene / render settings (as saved in the file)
scene.frame_start = 1; scene.frame_end = 250; scene.frame_set(1)
scene.render.engine = 'BLENDER_EEVEE_NEXT'
scene.render.resolution_percentage = 50
scene.render.dither_intensity = 0.0
scene.cycles.use_denoising = False
scene.cycles.samples = 128
scene.cycles.sampling_pattern = 'TABULATED_SOBOL'
scene.cycles.use_adaptive_sampling = False
scene.cycles.use_light_tree = False
scene.cycles.blur_glossy = 0.0
scene.cycles.sample_clamp_indirect = 0.0
scene.view_settings.view_transform = 'Standard'
bpy.context.view_layer.update()

# ---- added for rendering (the .blend has no active camera and no usable light): camera, sun + grey world if the file has none
cam_auto = bpy.data.cameras.new('AutoCamera')
cam_auto.lens = 50.0
cam_auto.sensor_width = 36.0
cam_auto.clip_end = 1000.0
ob_auto_camera = bpy.data.objects.new('AutoCamera', cam_auto)
scene.collection.objects.link(ob_auto_camera)
ob_auto_camera.location = (4.53266, -5.43919, 5.62613)
ob_auto_camera.rotation_euler = (1.09748, -7.21219e-08, 0.694738)
scene.camera = ob_auto_camera
light_auto_sun = bpy.data.lights.new('AutoSun', 'SUN')
light_auto_sun.energy = 3.0
light_auto_sun.angle = 0.0523599
ob_auto_sun = bpy.data.objects.new('AutoSun', light_auto_sun)
scene.collection.objects.link(ob_auto_sun)
ob_auto_sun.rotation_euler = (0.872665, 0.174533, 0.523599)
if scene.world is None:
    world_auto = bpy.data.worlds.new('AutoWorld')
    world_auto.color = (0.3, 0.3, 0.3)
    scene.world = world_auto
bpy.context.view_layer.update()
